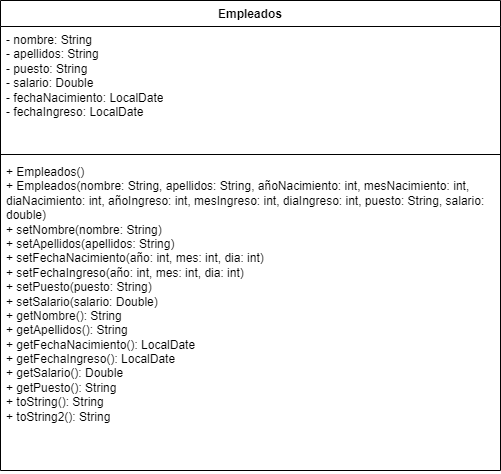

The diagram above was exported from draw.io. Its source (the exported page's mxGraphModel, read from the mxfile embedded in the PNG):
<mxGraphModel dx="1674" dy="780" grid="1" gridSize="10" guides="1" tooltips="1" connect="1" arrows="1" fold="1" page="1" pageScale="1" pageWidth="827" pageHeight="1169" math="0" shadow="0">
  <root>
    <mxCell id="0" />
    <mxCell id="1" parent="0" />
    <mxCell id="88zktPgPDT9Q6iZJPSW4-1" value="Empleados" style="swimlane;fontStyle=1;align=center;verticalAlign=top;childLayout=stackLayout;horizontal=1;startSize=26;horizontalStack=0;resizeParent=1;resizeParentMax=0;resizeLast=0;collapsible=1;marginBottom=0;whiteSpace=wrap;html=1;" vertex="1" parent="1">
      <mxGeometry x="260" y="590" width="500" height="470" as="geometry" />
    </mxCell>
    <mxCell id="88zktPgPDT9Q6iZJPSW4-2" value="&lt;div&gt;- nombre: String&amp;nbsp;&amp;nbsp;&lt;/div&gt;&lt;div&gt;- apellidos: String&lt;/div&gt;&lt;div&gt;- puesto: String&amp;nbsp;&amp;nbsp;&lt;/div&gt;&lt;div&gt;- salario: Double&amp;nbsp; &amp;nbsp;&amp;nbsp;&lt;/div&gt;&lt;div&gt;- fechaNacimiento: LocalDate&lt;/div&gt;&lt;div&gt;- fechaIngreso: LocalDate&lt;/div&gt;" style="text;strokeColor=none;fillColor=none;align=left;verticalAlign=top;spacingLeft=4;spacingRight=4;overflow=hidden;rotatable=0;points=[[0,0.5],[1,0.5]];portConstraint=eastwest;whiteSpace=wrap;html=1;" vertex="1" parent="88zktPgPDT9Q6iZJPSW4-1">
      <mxGeometry y="26" width="500" height="124" as="geometry" />
    </mxCell>
    <mxCell id="88zktPgPDT9Q6iZJPSW4-3" value="" style="line;strokeWidth=1;fillColor=none;align=left;verticalAlign=middle;spacingTop=-1;spacingLeft=3;spacingRight=3;rotatable=0;labelPosition=right;points=[];portConstraint=eastwest;strokeColor=inherit;" vertex="1" parent="88zktPgPDT9Q6iZJPSW4-1">
      <mxGeometry y="150" width="500" height="8" as="geometry" />
    </mxCell>
    <mxCell id="88zktPgPDT9Q6iZJPSW4-4" value="+ Empleados()&amp;nbsp; &amp;nbsp; &amp;nbsp; &amp;nbsp; &amp;nbsp; &amp;nbsp; &amp;nbsp;&amp;nbsp;&lt;div&gt;+ Empleados(nombre: String, apellidos: String, añoNacimiento: int, mesNacimiento: int, diaNacimiento: int, añoIngreso: int, mesIngreso: int, diaIngreso: int, puesto: String, salario: double)&amp;nbsp;&lt;/div&gt;&lt;div&gt;+ setNombre(nombre: String)&lt;/div&gt;&lt;div&gt;+ setApellidos(apellidos: String)&lt;/div&gt;&lt;div&gt;+ setFechaNacimiento(año: int, mes: int, dia: int)&lt;/div&gt;&lt;div&gt;+ setFechaIngreso(año: int, mes: int, dia: int)&lt;/div&gt;&lt;div&gt;+ setPuesto(puesto: String)&lt;/div&gt;&lt;div&gt;+ setSalario(salario: Double)&lt;/div&gt;&lt;div&gt;+ getNombre(): String&amp;nbsp; &amp;nbsp; &amp;nbsp;&amp;nbsp;&lt;/div&gt;&lt;div&gt;+ getApellidos(): String&amp;nbsp; &amp;nbsp;&lt;/div&gt;&lt;div&gt;+ getFechaNacimiento(): LocalDate&lt;/div&gt;&lt;div&gt;+ getFechaIngreso(): LocalDate&lt;/div&gt;&lt;div&gt;+ getSalario(): Double&amp;nbsp; &amp;nbsp; &amp;nbsp;&amp;nbsp;&lt;/div&gt;&lt;div&gt;+ getPuesto(): String&amp;nbsp; &amp;nbsp; &amp;nbsp;&amp;nbsp;&lt;/div&gt;&lt;div&gt;+ toString(): String&amp;nbsp;&lt;/div&gt;+ toString2(): String&amp;nbsp;&lt;div&gt;&amp;nbsp;&amp;nbsp; &amp;nbsp;&lt;/div&gt;" style="text;strokeColor=none;fillColor=none;align=left;verticalAlign=top;spacingLeft=4;spacingRight=4;overflow=hidden;rotatable=0;points=[[0,0.5],[1,0.5]];portConstraint=eastwest;whiteSpace=wrap;html=1;" vertex="1" parent="88zktPgPDT9Q6iZJPSW4-1">
      <mxGeometry y="158" width="500" height="312" as="geometry" />
    </mxCell>
  </root>
</mxGraphModel>